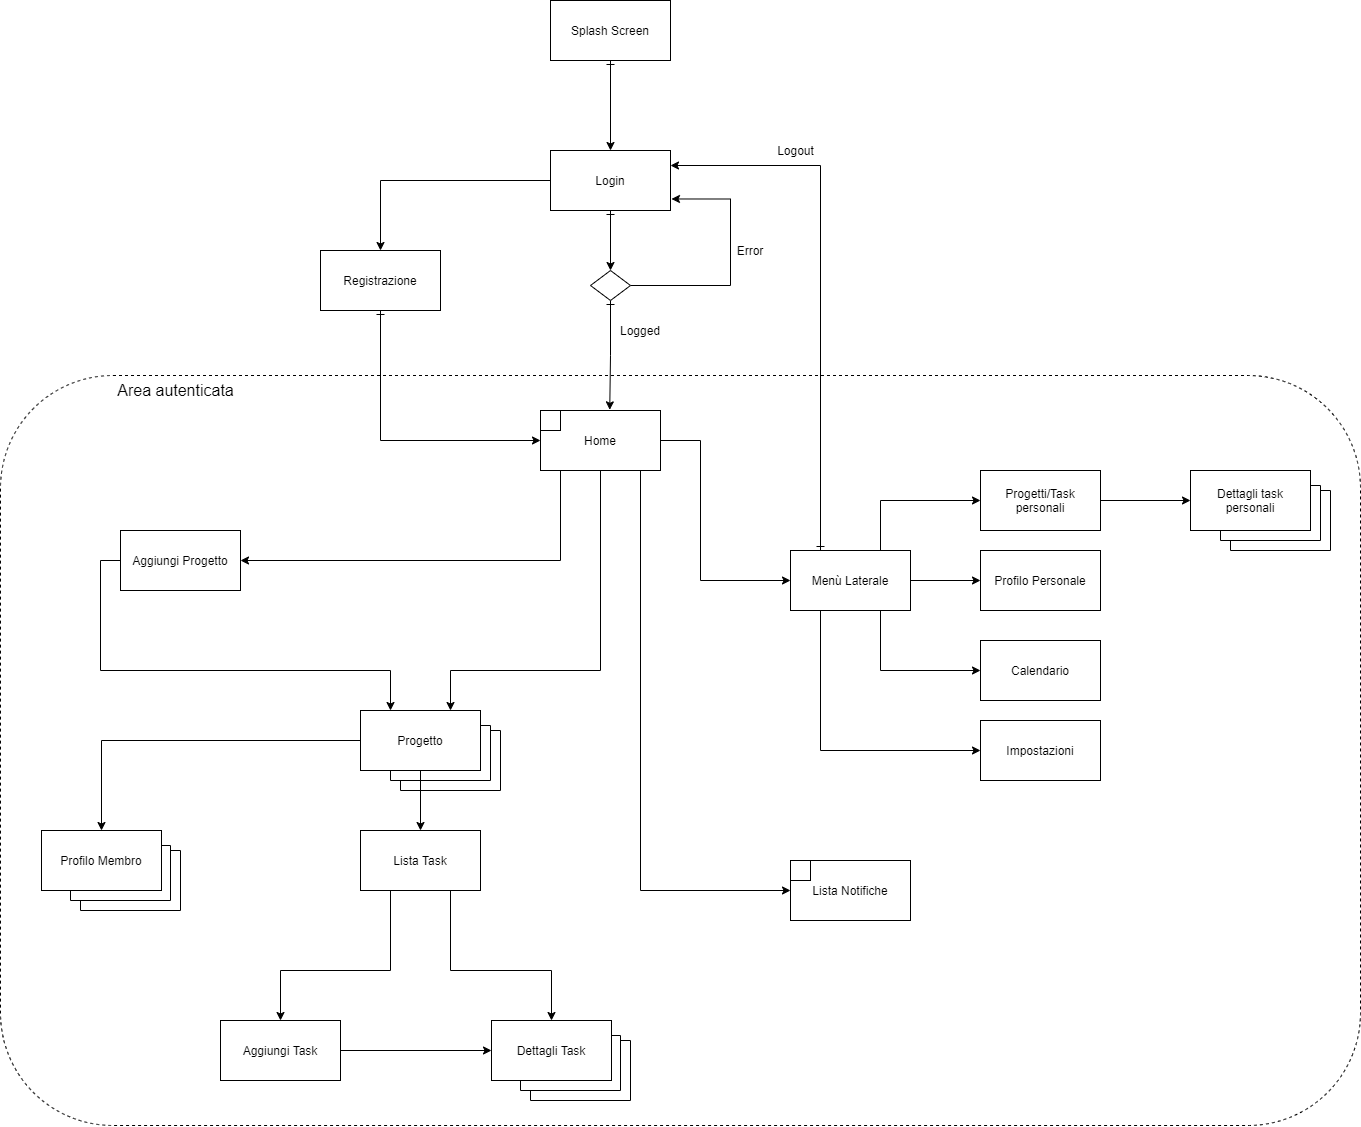

The diagram above was exported from draw.io. Its source (the exported page's mxGraphModel, read from the mxfile embedded in the PNG):
<mxGraphModel dx="1707" dy="2156" grid="1" gridSize="10" guides="1" tooltips="1" connect="1" arrows="1" fold="1" page="1" pageScale="1" pageWidth="827" pageHeight="1169" math="0" shadow="0">
  <root>
    <mxCell id="0" />
    <mxCell id="1" parent="0" />
    <mxCell id="82nMsccOjUNbbCQ4d1yx-11" style="edgeStyle=orthogonalEdgeStyle;rounded=0;orthogonalLoop=1;jettySize=auto;html=1;entryX=0.5;entryY=0;entryDx=0;entryDy=0;startArrow=ERone;startFill=0;" parent="1" source="d37KyNYrokL4mkIn46Ug-1" target="82nMsccOjUNbbCQ4d1yx-10" edge="1">
      <mxGeometry relative="1" as="geometry" />
    </mxCell>
    <mxCell id="d37KyNYrokL4mkIn46Ug-1" value="Splash Screen" style="rounded=0;whiteSpace=wrap;html=1;" parent="1" vertex="1">
      <mxGeometry x="570" y="-350" width="120" height="60" as="geometry" />
    </mxCell>
    <mxCell id="d37KyNYrokL4mkIn46Ug-8" value="Error" style="text;html=1;strokeColor=none;fillColor=none;align=center;verticalAlign=middle;whiteSpace=wrap;rounded=0;" parent="1" vertex="1">
      <mxGeometry x="750" y="-110" width="40" height="20" as="geometry" />
    </mxCell>
    <mxCell id="d37KyNYrokL4mkIn46Ug-9" value="Logged" style="text;html=1;strokeColor=none;fillColor=none;align=center;verticalAlign=middle;whiteSpace=wrap;rounded=0;" parent="1" vertex="1">
      <mxGeometry x="640" y="-30" width="40" height="20" as="geometry" />
    </mxCell>
    <mxCell id="d37KyNYrokL4mkIn46Ug-14" style="edgeStyle=orthogonalEdgeStyle;rounded=0;orthogonalLoop=1;jettySize=auto;html=1;entryX=0;entryY=0.5;entryDx=0;entryDy=0;startArrow=none;startFill=0;exitX=1;exitY=0.5;exitDx=0;exitDy=0;" parent="1" source="d37KyNYrokL4mkIn46Ug-10" target="d37KyNYrokL4mkIn46Ug-13" edge="1">
      <mxGeometry relative="1" as="geometry">
        <Array as="points">
          <mxPoint x="720" y="90" />
          <mxPoint x="720" y="230" />
        </Array>
      </mxGeometry>
    </mxCell>
    <mxCell id="d37KyNYrokL4mkIn46Ug-15" style="edgeStyle=orthogonalEdgeStyle;rounded=0;orthogonalLoop=1;jettySize=auto;html=1;exitX=0.25;exitY=1;exitDx=0;exitDy=0;startArrow=none;startFill=0;entryX=0;entryY=0.5;entryDx=0;entryDy=0;" parent="1" source="d37KyNYrokL4mkIn46Ug-10" target="d37KyNYrokL4mkIn46Ug-16" edge="1">
      <mxGeometry relative="1" as="geometry">
        <mxPoint x="590" y="330" as="targetPoint" />
        <Array as="points">
          <mxPoint x="660" y="120" />
          <mxPoint x="660" y="540" />
        </Array>
      </mxGeometry>
    </mxCell>
    <mxCell id="d37KyNYrokL4mkIn46Ug-44" style="edgeStyle=orthogonalEdgeStyle;rounded=0;orthogonalLoop=1;jettySize=auto;html=1;exitX=0.25;exitY=1;exitDx=0;exitDy=0;startArrow=none;startFill=0;entryX=0.75;entryY=0;entryDx=0;entryDy=0;" parent="1" source="d37KyNYrokL4mkIn46Ug-10" target="d37KyNYrokL4mkIn46Ug-51" edge="1">
      <mxGeometry relative="1" as="geometry">
        <mxPoint x="440" y="240" as="targetPoint" />
        <Array as="points">
          <mxPoint x="620" y="120" />
          <mxPoint x="620" y="320" />
          <mxPoint x="470" y="320" />
        </Array>
      </mxGeometry>
    </mxCell>
    <mxCell id="eZlSXQHVoUzHu3JJPmLp-2" style="edgeStyle=orthogonalEdgeStyle;rounded=0;orthogonalLoop=1;jettySize=auto;html=1;exitX=0.25;exitY=1;exitDx=0;exitDy=0;entryX=1;entryY=0.5;entryDx=0;entryDy=0;" parent="1" source="d37KyNYrokL4mkIn46Ug-10" target="d37KyNYrokL4mkIn46Ug-61" edge="1">
      <mxGeometry relative="1" as="geometry">
        <Array as="points">
          <mxPoint x="580" y="120" />
          <mxPoint x="580" y="210" />
        </Array>
      </mxGeometry>
    </mxCell>
    <mxCell id="d37KyNYrokL4mkIn46Ug-10" value="Home" style="rounded=0;whiteSpace=wrap;html=1;" parent="1" vertex="1">
      <mxGeometry x="560" y="60" width="120" height="60" as="geometry" />
    </mxCell>
    <mxCell id="d37KyNYrokL4mkIn46Ug-11" value="" style="rounded=0;whiteSpace=wrap;html=1;" parent="1" vertex="1">
      <mxGeometry x="560" y="60" width="20" height="20" as="geometry" />
    </mxCell>
    <mxCell id="d37KyNYrokL4mkIn46Ug-27" style="edgeStyle=orthogonalEdgeStyle;rounded=0;orthogonalLoop=1;jettySize=auto;html=1;exitX=1;exitY=0.5;exitDx=0;exitDy=0;startArrow=none;startFill=0;" parent="1" source="d37KyNYrokL4mkIn46Ug-13" edge="1">
      <mxGeometry relative="1" as="geometry">
        <mxPoint x="1000" y="230" as="targetPoint" />
      </mxGeometry>
    </mxCell>
    <mxCell id="d37KyNYrokL4mkIn46Ug-29" style="edgeStyle=orthogonalEdgeStyle;rounded=0;orthogonalLoop=1;jettySize=auto;html=1;exitX=0.75;exitY=0;exitDx=0;exitDy=0;startArrow=none;startFill=0;entryX=0;entryY=0.5;entryDx=0;entryDy=0;" parent="1" source="d37KyNYrokL4mkIn46Ug-13" target="d37KyNYrokL4mkIn46Ug-30" edge="1">
      <mxGeometry relative="1" as="geometry">
        <mxPoint x="1010" y="140" as="targetPoint" />
      </mxGeometry>
    </mxCell>
    <mxCell id="d37KyNYrokL4mkIn46Ug-40" style="edgeStyle=orthogonalEdgeStyle;rounded=0;orthogonalLoop=1;jettySize=auto;html=1;exitX=0.5;exitY=1;exitDx=0;exitDy=0;startArrow=none;startFill=0;" parent="1" source="d37KyNYrokL4mkIn46Ug-13" target="d37KyNYrokL4mkIn46Ug-39" edge="1">
      <mxGeometry relative="1" as="geometry">
        <Array as="points">
          <mxPoint x="900" y="260" />
          <mxPoint x="900" y="320" />
        </Array>
      </mxGeometry>
    </mxCell>
    <mxCell id="d37KyNYrokL4mkIn46Ug-13" value="Menù Laterale" style="rounded=0;whiteSpace=wrap;html=1;" parent="1" vertex="1">
      <mxGeometry x="810" y="200" width="120" height="60" as="geometry" />
    </mxCell>
    <mxCell id="d37KyNYrokL4mkIn46Ug-16" value="Lista Notifiche" style="rounded=0;whiteSpace=wrap;html=1;" parent="1" vertex="1">
      <mxGeometry x="810" y="510" width="120" height="60" as="geometry" />
    </mxCell>
    <mxCell id="d37KyNYrokL4mkIn46Ug-28" value="Profilo Personale" style="rounded=0;whiteSpace=wrap;html=1;" parent="1" vertex="1">
      <mxGeometry x="1000" y="200" width="120" height="60" as="geometry" />
    </mxCell>
    <mxCell id="d37KyNYrokL4mkIn46Ug-37" style="edgeStyle=orthogonalEdgeStyle;rounded=0;orthogonalLoop=1;jettySize=auto;html=1;entryX=0;entryY=0.5;entryDx=0;entryDy=0;startArrow=none;startFill=0;" parent="1" source="d37KyNYrokL4mkIn46Ug-30" target="d37KyNYrokL4mkIn46Ug-35" edge="1">
      <mxGeometry relative="1" as="geometry" />
    </mxCell>
    <mxCell id="d37KyNYrokL4mkIn46Ug-30" value="Progetti/Task personali" style="rounded=0;whiteSpace=wrap;html=1;" parent="1" vertex="1">
      <mxGeometry x="1000" y="120" width="120" height="60" as="geometry" />
    </mxCell>
    <mxCell id="d37KyNYrokL4mkIn46Ug-31" value="" style="group" parent="1" vertex="1" connectable="0">
      <mxGeometry x="1210" y="120" width="140" height="80" as="geometry" />
    </mxCell>
    <mxCell id="d37KyNYrokL4mkIn46Ug-32" value="" style="group" parent="d37KyNYrokL4mkIn46Ug-31" vertex="1" connectable="0">
      <mxGeometry width="140" height="80" as="geometry" />
    </mxCell>
    <mxCell id="d37KyNYrokL4mkIn46Ug-33" value="" style="endArrow=none;html=1;rounded=0;" parent="d37KyNYrokL4mkIn46Ug-32" edge="1">
      <mxGeometry width="50" height="50" relative="1" as="geometry">
        <mxPoint x="40" y="70" as="sourcePoint" />
        <mxPoint x="130" y="20" as="targetPoint" />
        <Array as="points">
          <mxPoint x="40" y="80" />
          <mxPoint x="140" y="80" />
          <mxPoint x="140" y="20" />
        </Array>
      </mxGeometry>
    </mxCell>
    <mxCell id="d37KyNYrokL4mkIn46Ug-34" value="" style="group" parent="d37KyNYrokL4mkIn46Ug-32" vertex="1" connectable="0">
      <mxGeometry width="120" height="60" as="geometry" />
    </mxCell>
    <mxCell id="d37KyNYrokL4mkIn46Ug-35" value="Dettagli task personali" style="rounded=0;whiteSpace=wrap;html=1;" parent="d37KyNYrokL4mkIn46Ug-34" vertex="1">
      <mxGeometry width="120" height="60" as="geometry" />
    </mxCell>
    <mxCell id="d37KyNYrokL4mkIn46Ug-36" style="edgeStyle=orthogonalEdgeStyle;rounded=0;orthogonalLoop=1;jettySize=auto;html=1;exitX=1;exitY=0.25;exitDx=0;exitDy=0;entryX=0.25;entryY=1;entryDx=0;entryDy=0;endArrow=none;endFill=0;" parent="d37KyNYrokL4mkIn46Ug-34" source="d37KyNYrokL4mkIn46Ug-35" target="d37KyNYrokL4mkIn46Ug-35" edge="1">
      <mxGeometry relative="1" as="geometry">
        <Array as="points">
          <mxPoint x="130" y="15" />
          <mxPoint x="130" y="70" />
          <mxPoint x="30" y="70" />
        </Array>
      </mxGeometry>
    </mxCell>
    <mxCell id="82nMsccOjUNbbCQ4d1yx-4" style="edgeStyle=orthogonalEdgeStyle;rounded=0;orthogonalLoop=1;jettySize=auto;html=1;exitX=0.25;exitY=0;exitDx=0;exitDy=0;startArrow=ERone;startFill=0;entryX=1;entryY=0.25;entryDx=0;entryDy=0;" parent="1" source="d37KyNYrokL4mkIn46Ug-13" target="82nMsccOjUNbbCQ4d1yx-10" edge="1">
      <mxGeometry relative="1" as="geometry">
        <mxPoint x="1450.0000000000005" y="320.7142857142858" as="targetPoint" />
        <Array as="points">
          <mxPoint x="840" y="-185" />
        </Array>
      </mxGeometry>
    </mxCell>
    <mxCell id="d37KyNYrokL4mkIn46Ug-39" value="Calendario" style="rounded=0;whiteSpace=wrap;html=1;" parent="1" vertex="1">
      <mxGeometry x="1000" y="290" width="120" height="60" as="geometry" />
    </mxCell>
    <mxCell id="d37KyNYrokL4mkIn46Ug-47" value="" style="group" parent="1" vertex="1" connectable="0">
      <mxGeometry x="380" y="360" width="140" height="80" as="geometry" />
    </mxCell>
    <mxCell id="d37KyNYrokL4mkIn46Ug-48" value="" style="group" parent="d37KyNYrokL4mkIn46Ug-47" vertex="1" connectable="0">
      <mxGeometry width="140" height="80" as="geometry" />
    </mxCell>
    <mxCell id="d37KyNYrokL4mkIn46Ug-49" value="" style="endArrow=none;html=1;rounded=0;" parent="d37KyNYrokL4mkIn46Ug-48" edge="1">
      <mxGeometry width="50" height="50" relative="1" as="geometry">
        <mxPoint x="40" y="70" as="sourcePoint" />
        <mxPoint x="130" y="20" as="targetPoint" />
        <Array as="points">
          <mxPoint x="40" y="80" />
          <mxPoint x="140" y="80" />
          <mxPoint x="140" y="20" />
        </Array>
      </mxGeometry>
    </mxCell>
    <mxCell id="d37KyNYrokL4mkIn46Ug-50" value="" style="group" parent="d37KyNYrokL4mkIn46Ug-48" vertex="1" connectable="0">
      <mxGeometry width="120" height="60" as="geometry" />
    </mxCell>
    <mxCell id="d37KyNYrokL4mkIn46Ug-51" value="Progetto" style="rounded=0;whiteSpace=wrap;html=1;" parent="d37KyNYrokL4mkIn46Ug-50" vertex="1">
      <mxGeometry width="120" height="60" as="geometry" />
    </mxCell>
    <mxCell id="d37KyNYrokL4mkIn46Ug-52" style="edgeStyle=orthogonalEdgeStyle;rounded=0;orthogonalLoop=1;jettySize=auto;html=1;exitX=1;exitY=0.25;exitDx=0;exitDy=0;entryX=0.25;entryY=1;entryDx=0;entryDy=0;endArrow=none;endFill=0;" parent="d37KyNYrokL4mkIn46Ug-50" source="d37KyNYrokL4mkIn46Ug-51" target="d37KyNYrokL4mkIn46Ug-51" edge="1">
      <mxGeometry relative="1" as="geometry">
        <Array as="points">
          <mxPoint x="130" y="15" />
          <mxPoint x="130" y="70" />
          <mxPoint x="30" y="70" />
        </Array>
      </mxGeometry>
    </mxCell>
    <mxCell id="d37KyNYrokL4mkIn46Ug-54" style="edgeStyle=orthogonalEdgeStyle;rounded=0;orthogonalLoop=1;jettySize=auto;html=1;startArrow=none;startFill=0;exitX=0.5;exitY=1;exitDx=0;exitDy=0;entryX=0.5;entryY=0;entryDx=0;entryDy=0;" parent="1" source="d37KyNYrokL4mkIn46Ug-51" target="d37KyNYrokL4mkIn46Ug-55" edge="1">
      <mxGeometry relative="1" as="geometry">
        <mxPoint x="440" y="510" as="targetPoint" />
        <mxPoint x="440" y="440" as="sourcePoint" />
        <Array as="points" />
      </mxGeometry>
    </mxCell>
    <mxCell id="d37KyNYrokL4mkIn46Ug-62" style="edgeStyle=orthogonalEdgeStyle;rounded=0;orthogonalLoop=1;jettySize=auto;html=1;exitX=0.5;exitY=1;exitDx=0;exitDy=0;startArrow=none;startFill=0;entryX=0.5;entryY=0;entryDx=0;entryDy=0;" parent="1" source="d37KyNYrokL4mkIn46Ug-55" target="d37KyNYrokL4mkIn46Ug-63" edge="1">
      <mxGeometry relative="1" as="geometry">
        <mxPoint x="370" y="630" as="targetPoint" />
        <Array as="points">
          <mxPoint x="410" y="540" />
          <mxPoint x="410" y="620" />
          <mxPoint x="300" y="620" />
        </Array>
      </mxGeometry>
    </mxCell>
    <mxCell id="d37KyNYrokL4mkIn46Ug-80" style="edgeStyle=orthogonalEdgeStyle;rounded=0;orthogonalLoop=1;jettySize=auto;html=1;exitX=0.75;exitY=1;exitDx=0;exitDy=0;startArrow=none;startFill=0;entryX=0.5;entryY=0;entryDx=0;entryDy=0;" parent="1" source="d37KyNYrokL4mkIn46Ug-55" target="d37KyNYrokL4mkIn46Ug-85" edge="1">
      <mxGeometry relative="1" as="geometry">
        <mxPoint x="470" y="700" as="targetPoint" />
        <Array as="points">
          <mxPoint x="470" y="620" />
          <mxPoint x="571" y="620" />
        </Array>
      </mxGeometry>
    </mxCell>
    <mxCell id="d37KyNYrokL4mkIn46Ug-55" value="Lista Task" style="rounded=0;whiteSpace=wrap;html=1;" parent="1" vertex="1">
      <mxGeometry x="380" y="480" width="120" height="60" as="geometry" />
    </mxCell>
    <mxCell id="2Pk8AO8Ar-rmJFfrqhaY-9" style="edgeStyle=orthogonalEdgeStyle;rounded=0;orthogonalLoop=1;jettySize=auto;html=1;exitX=0;exitY=0.5;exitDx=0;exitDy=0;entryX=0.25;entryY=0;entryDx=0;entryDy=0;" parent="1" source="d37KyNYrokL4mkIn46Ug-61" target="d37KyNYrokL4mkIn46Ug-51" edge="1">
      <mxGeometry relative="1" as="geometry">
        <Array as="points">
          <mxPoint x="120" y="210" />
          <mxPoint x="120" y="320" />
          <mxPoint x="410" y="320" />
        </Array>
      </mxGeometry>
    </mxCell>
    <mxCell id="d37KyNYrokL4mkIn46Ug-61" value="Aggiungi Progetto" style="rounded=0;whiteSpace=wrap;html=1;" parent="1" vertex="1">
      <mxGeometry x="140" y="180" width="120" height="60" as="geometry" />
    </mxCell>
    <mxCell id="sgdFNsR1rg4dKo6CJhfG-2" style="edgeStyle=orthogonalEdgeStyle;rounded=0;orthogonalLoop=1;jettySize=auto;html=1;exitX=1;exitY=0.5;exitDx=0;exitDy=0;entryX=0;entryY=0.5;entryDx=0;entryDy=0;" parent="1" source="d37KyNYrokL4mkIn46Ug-63" target="d37KyNYrokL4mkIn46Ug-85" edge="1">
      <mxGeometry relative="1" as="geometry" />
    </mxCell>
    <mxCell id="d37KyNYrokL4mkIn46Ug-63" value="Aggiungi Task" style="rounded=0;whiteSpace=wrap;html=1;" parent="1" vertex="1">
      <mxGeometry x="240" y="670" width="120" height="60" as="geometry" />
    </mxCell>
    <mxCell id="d37KyNYrokL4mkIn46Ug-66" style="edgeStyle=orthogonalEdgeStyle;rounded=0;orthogonalLoop=1;jettySize=auto;html=1;exitX=0;exitY=0.5;exitDx=0;exitDy=0;startArrow=none;startFill=0;entryX=0.5;entryY=0;entryDx=0;entryDy=0;" parent="1" source="d37KyNYrokL4mkIn46Ug-51" target="2Pk8AO8Ar-rmJFfrqhaY-7" edge="1">
      <mxGeometry relative="1" as="geometry">
        <mxPoint x="90.29411764705878" y="530" as="targetPoint" />
        <mxPoint x="90" y="470" as="sourcePoint" />
      </mxGeometry>
    </mxCell>
    <mxCell id="d37KyNYrokL4mkIn46Ug-81" value="" style="group" parent="1" vertex="1" connectable="0">
      <mxGeometry x="510" y="670" width="140" height="80" as="geometry" />
    </mxCell>
    <mxCell id="d37KyNYrokL4mkIn46Ug-82" value="" style="group" parent="d37KyNYrokL4mkIn46Ug-81" vertex="1" connectable="0">
      <mxGeometry width="140" height="80" as="geometry" />
    </mxCell>
    <mxCell id="d37KyNYrokL4mkIn46Ug-83" value="" style="endArrow=none;html=1;rounded=0;" parent="d37KyNYrokL4mkIn46Ug-82" edge="1">
      <mxGeometry width="50" height="50" relative="1" as="geometry">
        <mxPoint x="40" y="70" as="sourcePoint" />
        <mxPoint x="130" y="20" as="targetPoint" />
        <Array as="points">
          <mxPoint x="40" y="80" />
          <mxPoint x="140" y="80" />
          <mxPoint x="140" y="20" />
        </Array>
      </mxGeometry>
    </mxCell>
    <mxCell id="d37KyNYrokL4mkIn46Ug-84" value="" style="group" parent="d37KyNYrokL4mkIn46Ug-82" vertex="1" connectable="0">
      <mxGeometry width="120" height="60" as="geometry" />
    </mxCell>
    <mxCell id="d37KyNYrokL4mkIn46Ug-85" value="Dettagli Task" style="rounded=0;whiteSpace=wrap;html=1;" parent="d37KyNYrokL4mkIn46Ug-84" vertex="1">
      <mxGeometry x="1" width="120" height="60" as="geometry" />
    </mxCell>
    <mxCell id="d37KyNYrokL4mkIn46Ug-86" style="edgeStyle=orthogonalEdgeStyle;rounded=0;orthogonalLoop=1;jettySize=auto;html=1;exitX=1;exitY=0.25;exitDx=0;exitDy=0;entryX=0.25;entryY=1;entryDx=0;entryDy=0;endArrow=none;endFill=0;" parent="d37KyNYrokL4mkIn46Ug-84" source="d37KyNYrokL4mkIn46Ug-85" target="d37KyNYrokL4mkIn46Ug-85" edge="1">
      <mxGeometry relative="1" as="geometry">
        <Array as="points">
          <mxPoint x="130" y="15" />
          <mxPoint x="130" y="70" />
          <mxPoint x="30" y="70" />
        </Array>
      </mxGeometry>
    </mxCell>
    <mxCell id="d37KyNYrokL4mkIn46Ug-92" value="" style="whiteSpace=wrap;html=1;aspect=fixed;" parent="1" vertex="1">
      <mxGeometry x="810" y="510" width="20" height="20" as="geometry" />
    </mxCell>
    <mxCell id="b0t05d7EzDKwtubNoX8t-1" style="edgeStyle=orthogonalEdgeStyle;rounded=0;orthogonalLoop=1;jettySize=auto;html=1;exitX=0.25;exitY=1;exitDx=0;exitDy=0;entryX=0;entryY=0.5;entryDx=0;entryDy=0;" parent="1" source="d37KyNYrokL4mkIn46Ug-13" target="b0t05d7EzDKwtubNoX8t-2" edge="1">
      <mxGeometry relative="1" as="geometry">
        <mxPoint x="850" y="560" as="targetPoint" />
        <Array as="points">
          <mxPoint x="840" y="400" />
          <mxPoint x="1000" y="400" />
        </Array>
      </mxGeometry>
    </mxCell>
    <mxCell id="b0t05d7EzDKwtubNoX8t-2" value="Impostazioni" style="rounded=0;whiteSpace=wrap;html=1;" parent="1" vertex="1">
      <mxGeometry x="1000" y="370" width="120" height="60" as="geometry" />
    </mxCell>
    <mxCell id="yrCnhq1r11iNTuz6NeHs-1" value="Logout" style="text;html=1;align=center;verticalAlign=middle;resizable=0;points=[];autosize=1;" parent="1" vertex="1">
      <mxGeometry x="790" y="-210" width="50" height="20" as="geometry" />
    </mxCell>
    <mxCell id="82nMsccOjUNbbCQ4d1yx-15" style="edgeStyle=orthogonalEdgeStyle;rounded=0;orthogonalLoop=1;jettySize=auto;html=1;exitX=0.5;exitY=1;exitDx=0;exitDy=0;entryX=0.5;entryY=0;entryDx=0;entryDy=0;startArrow=ERone;startFill=0;" parent="1" source="82nMsccOjUNbbCQ4d1yx-10" target="82nMsccOjUNbbCQ4d1yx-14" edge="1">
      <mxGeometry relative="1" as="geometry" />
    </mxCell>
    <mxCell id="82nMsccOjUNbbCQ4d1yx-21" style="edgeStyle=orthogonalEdgeStyle;rounded=0;orthogonalLoop=1;jettySize=auto;html=1;exitX=0;exitY=0.5;exitDx=0;exitDy=0;entryX=0.5;entryY=0;entryDx=0;entryDy=0;startArrow=none;startFill=0;" parent="1" source="82nMsccOjUNbbCQ4d1yx-10" target="82nMsccOjUNbbCQ4d1yx-20" edge="1">
      <mxGeometry relative="1" as="geometry" />
    </mxCell>
    <mxCell id="82nMsccOjUNbbCQ4d1yx-10" value="Login" style="rounded=0;whiteSpace=wrap;html=1;" parent="1" vertex="1">
      <mxGeometry x="570" y="-200" width="120" height="60" as="geometry" />
    </mxCell>
    <mxCell id="82nMsccOjUNbbCQ4d1yx-16" style="edgeStyle=orthogonalEdgeStyle;rounded=0;orthogonalLoop=1;jettySize=auto;html=1;exitX=0.5;exitY=1;exitDx=0;exitDy=0;entryX=0.577;entryY=-0.011;entryDx=0;entryDy=0;entryPerimeter=0;startArrow=ERone;startFill=0;" parent="1" source="82nMsccOjUNbbCQ4d1yx-14" target="d37KyNYrokL4mkIn46Ug-10" edge="1">
      <mxGeometry relative="1" as="geometry" />
    </mxCell>
    <mxCell id="82nMsccOjUNbbCQ4d1yx-18" style="edgeStyle=orthogonalEdgeStyle;rounded=0;orthogonalLoop=1;jettySize=auto;html=1;exitX=1;exitY=0.5;exitDx=0;exitDy=0;entryX=1.008;entryY=0.808;entryDx=0;entryDy=0;startArrow=none;startFill=0;entryPerimeter=0;" parent="1" source="82nMsccOjUNbbCQ4d1yx-14" target="82nMsccOjUNbbCQ4d1yx-10" edge="1">
      <mxGeometry relative="1" as="geometry">
        <Array as="points">
          <mxPoint x="750" y="-65" />
          <mxPoint x="750" y="-152" />
        </Array>
      </mxGeometry>
    </mxCell>
    <mxCell id="82nMsccOjUNbbCQ4d1yx-14" value="" style="rhombus;whiteSpace=wrap;html=1;" parent="1" vertex="1">
      <mxGeometry x="610" y="-80" width="40" height="30" as="geometry" />
    </mxCell>
    <mxCell id="82nMsccOjUNbbCQ4d1yx-22" style="edgeStyle=orthogonalEdgeStyle;rounded=0;orthogonalLoop=1;jettySize=auto;html=1;exitX=0.5;exitY=1;exitDx=0;exitDy=0;entryX=0;entryY=0.5;entryDx=0;entryDy=0;startArrow=ERone;startFill=0;" parent="1" source="82nMsccOjUNbbCQ4d1yx-20" target="d37KyNYrokL4mkIn46Ug-10" edge="1">
      <mxGeometry relative="1" as="geometry" />
    </mxCell>
    <mxCell id="82nMsccOjUNbbCQ4d1yx-20" value="Registrazione" style="rounded=0;whiteSpace=wrap;html=1;" parent="1" vertex="1">
      <mxGeometry x="340" y="-100" width="120" height="60" as="geometry" />
    </mxCell>
    <mxCell id="82nMsccOjUNbbCQ4d1yx-24" value="" style="rounded=1;whiteSpace=wrap;html=1;fillColor=none;dashed=1;" parent="1" vertex="1">
      <mxGeometry x="20" y="25" width="1360" height="750" as="geometry" />
    </mxCell>
    <mxCell id="82nMsccOjUNbbCQ4d1yx-26" value="&lt;font style=&quot;font-size: 16px&quot;&gt;Area autenticata&lt;/font&gt;" style="text;html=1;align=center;verticalAlign=middle;resizable=0;points=[];autosize=1;" parent="1" vertex="1">
      <mxGeometry x="130" y="30" width="130" height="20" as="geometry" />
    </mxCell>
    <mxCell id="2Pk8AO8Ar-rmJFfrqhaY-3" value="" style="group" parent="1" vertex="1" connectable="0">
      <mxGeometry x="60" y="480" width="140" height="80" as="geometry" />
    </mxCell>
    <mxCell id="2Pk8AO8Ar-rmJFfrqhaY-4" value="" style="group" parent="2Pk8AO8Ar-rmJFfrqhaY-3" vertex="1" connectable="0">
      <mxGeometry width="140" height="80" as="geometry" />
    </mxCell>
    <mxCell id="2Pk8AO8Ar-rmJFfrqhaY-5" value="" style="endArrow=none;html=1;rounded=0;" parent="2Pk8AO8Ar-rmJFfrqhaY-4" edge="1">
      <mxGeometry width="50" height="50" relative="1" as="geometry">
        <mxPoint x="40" y="70" as="sourcePoint" />
        <mxPoint x="130" y="20" as="targetPoint" />
        <Array as="points">
          <mxPoint x="40" y="80" />
          <mxPoint x="140" y="80" />
          <mxPoint x="140" y="20" />
        </Array>
      </mxGeometry>
    </mxCell>
    <mxCell id="2Pk8AO8Ar-rmJFfrqhaY-6" value="" style="group" parent="2Pk8AO8Ar-rmJFfrqhaY-4" vertex="1" connectable="0">
      <mxGeometry width="120" height="60" as="geometry" />
    </mxCell>
    <mxCell id="2Pk8AO8Ar-rmJFfrqhaY-7" value="Profilo Membro" style="rounded=0;whiteSpace=wrap;html=1;" parent="2Pk8AO8Ar-rmJFfrqhaY-6" vertex="1">
      <mxGeometry x="1" width="120" height="60" as="geometry" />
    </mxCell>
    <mxCell id="2Pk8AO8Ar-rmJFfrqhaY-8" style="edgeStyle=orthogonalEdgeStyle;rounded=0;orthogonalLoop=1;jettySize=auto;html=1;exitX=1;exitY=0.25;exitDx=0;exitDy=0;entryX=0.25;entryY=1;entryDx=0;entryDy=0;endArrow=none;endFill=0;" parent="2Pk8AO8Ar-rmJFfrqhaY-6" source="2Pk8AO8Ar-rmJFfrqhaY-7" target="2Pk8AO8Ar-rmJFfrqhaY-7" edge="1">
      <mxGeometry relative="1" as="geometry">
        <Array as="points">
          <mxPoint x="130" y="15" />
          <mxPoint x="130" y="70" />
          <mxPoint x="30" y="70" />
        </Array>
      </mxGeometry>
    </mxCell>
  </root>
</mxGraphModel>